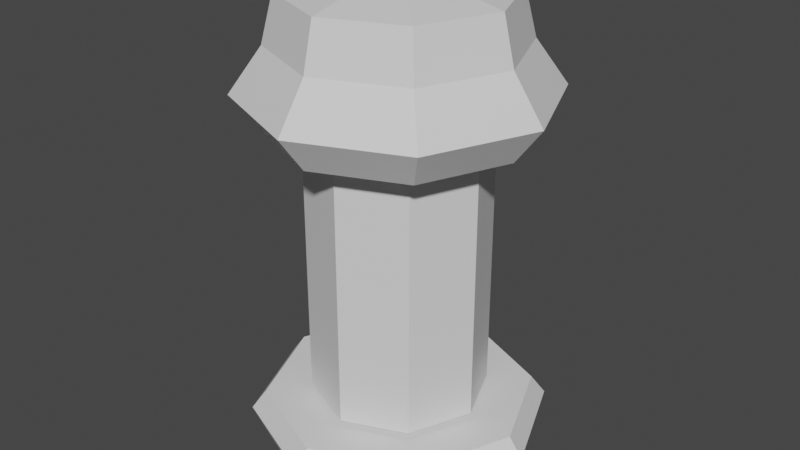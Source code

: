 # Source: save_terminal.blend  (saved by Blender 3.3.6; exported with 4.5.12 LTS)
import bpy
from mathutils import Matrix  # noqa: F401  (used for matrix-valued properties, if any)

bpy.ops.wm.read_factory_settings(use_empty=True)
scene = bpy.context.scene
scene.name = 'Scene'

# ---- collections
col_collection = bpy.data.collections.new('Collection'); scene.collection.children.link(col_collection)

# ---- materials (node trees are filled in below, after node groups)
mat_default = bpy.data.materials.new('Default')
mat_default.use_transparent_shadow = False
mat_beam = bpy.data.materials.new('Beam')
mat_beam.use_transparent_shadow = False

# ---- material node trees
mat_default.use_nodes = True; mat_default.node_tree.nodes.clear()
_N = mat_default.node_tree.nodes; _L = mat_default.node_tree.links
n0 = _N.new('ShaderNodeBsdfPrincipled'); n0.name = 'Principled BSDF'; n0.location = (10, 300)
n0.distribution = 'GGX'
n0.subsurface_method = 'RANDOM_WALK_SKIN'
n0.inputs[3].default_value = 1.45
n0.inputs[27].default_value = (0.0, 0.0, 0.0, 1.0)
n0.inputs[28].default_value = 1.0
n1 = _N.new('ShaderNodeOutputMaterial'); n1.name = 'Material Output'; n1.location = (300, 300)
_L.new(n0.outputs[0], n1.inputs[0])
n1.is_active_output = True
mat_beam.use_nodes = True; mat_beam.node_tree.nodes.clear()
_N = mat_beam.node_tree.nodes; _L = mat_beam.node_tree.links
n0 = _N.new('ShaderNodeBsdfPrincipled'); n0.name = 'Principled BSDF'; n0.location = (10, 300)
n0.distribution = 'GGX'
n0.subsurface_method = 'RANDOM_WALK_SKIN'
n0.inputs[3].default_value = 1.45
n0.inputs[27].default_value = (0.0, 0.0, 0.0, 1.0)
n0.inputs[28].default_value = 1.0
n1 = _N.new('ShaderNodeOutputMaterial'); n1.name = 'Material Output'; n1.location = (300, 300)
_L.new(n0.outputs[0], n1.inputs[0])
n1.is_active_output = True

# ---- world
world_world = bpy.data.worlds.new('World'); scene.world = world_world
world_world.use_nodes = True; world_world.node_tree.nodes.clear()
_N = world_world.node_tree.nodes; _L = world_world.node_tree.links
n0 = _N.new('ShaderNodeOutputWorld'); n0.name = 'World Output'; n0.location = (300, 300)
n1 = _N.new('ShaderNodeBackground'); n1.name = 'Background'; n1.location = (10, 300)
n1.inputs[0].default_value = (0.05088, 0.05088, 0.05088, 1.0)
_L.new(n1.outputs[0], n0.inputs[0])
n0.is_active_output = True
world_world.color = (0.05088, 0.05088, 0.05088)
world_world.use_sun_shadow = False
world_world.sun_shadow_jitter_overblur = 0.0

# ---- meshes
me_cylinder_001 = bpy.data.meshes.new('Cylinder.001')
me_cylinder_001.from_pydata([(1.77e-08, 0.9193, -0.1823), (0.65, 0.65, -0.1823), (0.9193, 5.482e-09, -0.1823), (0.65, -0.65, -0.1823), (1.77e-08, -0.9193, -0.1823), (-0.65, -0.65, -0.1823), (-0.9193, 5.482e-09, -0.1823), (-0.65, 0.65, -0.1823), (0.425, 0.425, 0.2289), (2.007e-08, 0.6011, 0.2289), (0.6011, 5.482e-09, 0.2289), (0.425, -0.425, 0.2289), (2.007e-08, -0.6011, 0.2289), (-0.425, -0.425, 0.2289), (-0.6011, 5.482e-09, 0.2289), (-0.425, 0.425, 0.2289), (-1.65e-08, -0.8346, 2.739), (-1.249e-08, -1.055, 2.431), (0.5902, -0.5902, 2.739), (0.7458, -0.7458, 2.431), (0.8346, -5.397e-08, 2.739), (1.055, 1.918e-08, 2.431), (0.5902, 0.5902, 2.739), (0.7458, 0.7458, 2.431), (-1.65e-08, 0.8346, 2.739), (-1.249e-08, 1.055, 2.431), (-0.5902, 0.5902, 2.739), (-0.7458, 0.7458, 2.431), (-0.8346, -5.397e-08, 2.739), (-1.055, 1.918e-08, 2.431), (-0.5902, -0.5902, 2.739), (-0.7458, -0.7458, 2.431), (0.6105, -0.6105, 2.179), (-1.949e-08, -0.8633, 2.179), (0.8633, 1.301e-08, 2.179), (0.6105, 0.6105, 2.179), (-1.949e-08, 0.8633, 2.179), (-0.6105, 0.6105, 2.179), (-0.8633, 1.301e-08, 2.179), (-0.6105, -0.6105, 2.179), (3.738e-08, -0.7533, 3.061), (0.5327, -0.5327, 3.061), (0.7533, -6.33e-08, 3.061), (0.5327, 0.5327, 3.061), (3.738e-08, 0.7533, 3.061), (-0.5327, 0.5327, 3.061), (-0.7533, -6.33e-08, 3.061), (-0.5327, -0.5327, 3.061), (-1.574e-07, -0.2564, 3.164), (0.1813, -0.1813, 3.164), (0.2564, -5.103e-08, 3.164), (0.1813, 0.1813, 3.164), (-1.574e-07, 0.2564, 3.164), (-0.1813, 0.1813, 3.164), (-0.2564, -5.103e-08, 3.164), (-0.1813, -0.1813, 3.164), (1.994e-08, 1.042, 0.0986), (2.073e-08, 0.9418, 0.2338), (0.6659, 0.6659, 0.2338), (0.7369, 0.7369, 0.0986), (0.9418, 7.526e-09, 0.2338), (1.042, 7.501e-09, 0.0986), (0.6659, -0.6659, 0.2338), (0.7369, -0.7369, 0.0986), (2.073e-08, -0.9418, 0.2338), (1.994e-08, -1.042, 0.0986), (-0.6659, -0.6659, 0.2338), (-0.7369, -0.7369, 0.0986), (-0.9418, 7.526e-09, 0.2338), (-1.042, 7.501e-09, 0.0986), (-0.6659, 0.6659, 0.2338), (-0.7369, 0.7369, 0.0986)], [], [(7, 71, 56, 0), (60, 58, 8, 10), (62, 60, 10, 11), (64, 62, 11, 12), (66, 64, 12, 13), (68, 66, 13, 14), (3, 63, 65, 4), (70, 68, 14, 15), (57, 70, 15, 9), (0, 1, 2, 3, 4, 5, 6, 7), (8, 9, 15, 14, 13, 12, 11, 10), (6, 69, 71, 7), (4, 65, 67, 5), (2, 61, 63, 3), (5, 67, 69, 6), (1, 59, 61, 2), (0, 56, 59, 1), (16, 17, 19, 18), (18, 19, 21, 20), (20, 21, 23, 22), (22, 23, 25, 24), (24, 25, 27, 26), (26, 27, 29, 28), (23, 21, 34, 35), (28, 29, 31, 30), (30, 31, 17, 16), (22, 24, 44, 43), (32, 33, 39, 38, 37, 36, 35, 34), (29, 27, 37, 38), (25, 23, 35, 36), (31, 29, 38, 39), (21, 19, 32, 34), (27, 25, 36, 37), (17, 31, 39, 33), (19, 17, 33, 32), (45, 46, 54, 53), (28, 30, 47, 46), (18, 20, 42, 41), (24, 26, 45, 44), (30, 16, 40, 47), (16, 18, 41, 40), (20, 22, 43, 42), (26, 28, 46, 45), (48, 49, 50, 51, 52, 53, 54, 55), (43, 44, 52, 51), (41, 42, 50, 49), (46, 47, 55, 54), (44, 45, 53, 52), (42, 43, 51, 50), (40, 41, 49, 48), (47, 40, 48, 55), (59, 56, 57, 58), (61, 59, 58, 60), (63, 61, 60, 62), (65, 63, 62, 64), (67, 65, 64, 66), (69, 67, 66, 68), (71, 69, 68, 70), (56, 71, 70, 57), (58, 57, 9, 8)])
_uv = me_cylinder_001.uv_layers.new(name='UVMap')
_uv.uv.foreach_set('vector', [0.125, 0.5, 0.125, 0.8356, 0.0, 0.8356, 0.0, 0.5, 0.75, 1.0, 0.875, 1.0, 0.875, 1.0, 0.75, 1.0, 0.625, 1.0, 0.75, 1.0, 0.75, 1.0, 0.625, 1.0, 0.5, 1.0, 0.625, 1.0, 0.625, 1.0, 0.5, 1.0, 0.375, 1.0, 0.5, 1.0, 0.5, 1.0, 0.375, 1.0, 0.25, 1.0, 0.375, 1.0, 0.375, 1.0, 0.25, 1.0, 0.625, 0.5, 0.625, 0.8356, 0.5, 0.8356, 0.5, 0.5, 0.125, 1.0, 0.25, 1.0, 0.25, 1.0, 0.125, 1.0, 0.0, 1.0, 0.125, 1.0, 0.125, 1.0, 0.0, 1.0, 0.75, 0.49, 0.9197, 0.4197, 0.99, 0.25, 0.9197, 0.08029, 0.75, 0.01, 0.5803, 0.08029, 0.51, 0.25, 0.5803, 0.4197, 0.4197, 0.4197, 0.25, 0.49, 0.08029, 0.4197, 0.01, 0.25, 0.08029, 0.08029, 0.25, 0.01, 0.4197, 0.08029, 0.49, 0.25, 0.25, 0.5, 0.25, 0.8356, 0.125, 0.8356, 0.125, 0.5, 0.5, 0.5, 0.5, 0.8356, 0.375, 0.8356, 0.375, 0.5, 0.75, 0.5, 0.75, 0.8356, 0.625, 0.8356, 0.625, 0.5, 0.375, 0.5, 0.375, 0.8356, 0.25, 0.8356, 0.25, 0.5, 0.875, 0.5, 0.875, 0.8356, 0.75, 0.8356, 0.75, 0.5, 1.0, 0.5, 1.0, 0.8356, 0.875, 0.8356, 0.875, 0.5, 1.0, 0.5, 1.0, 1.0, 0.875, 1.0, 0.875, 0.5, 0.875, 0.5, 0.875, 1.0, 0.75, 1.0, 0.75, 0.5, 0.75, 0.5, 0.75, 1.0, 0.625, 1.0, 0.625, 0.5, 0.625, 0.5, 0.625, 1.0, 0.5, 1.0, 0.5, 0.5, 0.5, 0.5, 0.5, 1.0, 0.375, 1.0, 0.375, 0.5, 0.375, 0.5, 0.375, 1.0, 0.25, 1.0, 0.25, 0.5, 0.625, 1.0, 0.75, 1.0, 0.75, 1.0, 0.625, 1.0, 0.25, 0.5, 0.25, 1.0, 0.125, 1.0, 0.125, 0.5, 0.125, 0.5, 0.125, 1.0, 0.0, 1.0, 0.0, 0.5, 0.625, 0.5, 0.5, 0.5, 0.5, 0.5, 0.625, 0.5, 0.4197, 0.4197, 0.25, 0.49, 0.08029, 0.4197, 0.01, 0.25, 0.08029, 0.08029, 0.25, 0.01, 0.4197, 0.08029, 0.49, 0.25, 0.25, 1.0, 0.375, 1.0, 0.375, 1.0, 0.25, 1.0, 0.5, 1.0, 0.625, 1.0, 0.625, 1.0, 0.5, 1.0, 0.125, 1.0, 0.25, 1.0, 0.25, 1.0, 0.125, 1.0, 0.75, 1.0, 0.875, 1.0, 0.875, 1.0, 0.75, 1.0, 0.375, 1.0, 0.5, 1.0, 0.5, 1.0, 0.375, 1.0, 0.0, 1.0, 0.125, 1.0, 0.125, 1.0, 0.0, 1.0, 0.875, 1.0, 1.0, 1.0, 1.0, 1.0, 0.875, 1.0, 0.375, 0.5, 0.25, 0.5, 0.25, 0.5, 0.375, 0.5, 0.25, 0.5, 0.125, 0.5, 0.125, 0.5, 0.25, 0.5, 0.875, 0.5, 0.75, 0.5, 0.75, 0.5, 0.875, 0.5, 0.5, 0.5, 0.375, 0.5, 0.375, 0.5, 0.5, 0.5, 0.125, 0.5, 0.0, 0.5, 0.0, 0.5, 0.125, 0.5, 1.0, 0.5, 0.875, 0.5, 0.875, 0.5, 1.0, 0.5, 0.75, 0.5, 0.625, 0.5, 0.625, 0.5, 0.75, 0.5, 0.375, 0.5, 0.25, 0.5, 0.25, 0.5, 0.375, 0.5, 0.75, 0.49, 0.9197, 0.4197, 0.99, 0.25, 0.9197, 0.08029, 0.75, 0.01, 0.5803, 0.08029, 0.51, 0.25, 0.5803, 0.4197, 0.625, 0.5, 0.5, 0.5, 0.5, 0.5, 0.625, 0.5, 0.875, 0.5, 0.75, 0.5, 0.75, 0.5, 0.875, 0.5, 0.25, 0.5, 0.125, 0.5, 0.125, 0.5, 0.25, 0.5, 0.5, 0.5, 0.375, 0.5, 0.375, 0.5, 0.5, 0.5, 0.75, 0.5, 0.625, 0.5, 0.625, 0.5, 0.75, 0.5, 1.0, 0.5, 0.875, 0.5, 0.875, 0.5, 1.0, 0.5, 0.125, 0.5, 0.0, 0.5, 0.0, 0.5, 0.125, 0.5, 0.875, 0.8356, 1.0, 0.8356, 1.0, 1.0, 0.875, 1.0, 0.75, 0.8356, 0.875, 0.8356, 0.875, 1.0, 0.75, 1.0, 0.625, 0.8356, 0.75, 0.8356, 0.75, 1.0, 0.625, 1.0, 0.5, 0.8356, 0.625, 0.8356, 0.625, 1.0, 0.5, 1.0, 0.375, 0.8356, 0.5, 0.8356, 0.5, 1.0, 0.375, 1.0, 0.25, 0.8356, 0.375, 0.8356, 0.375, 1.0, 0.25, 1.0, 0.125, 0.8356, 0.25, 0.8356, 0.25, 1.0, 0.125, 1.0, 0.0, 0.8356, 0.125, 0.8356, 0.125, 1.0, 0.0, 1.0, 0.875, 1.0, 1.0, 1.0, 1.0, 1.0, 0.875, 1.0])
me_cylinder_001.materials.append(mat_default)
me_cylinder_001.materials.append(mat_beam)
me_cylinder_001.update()
me_cylinder_002 = bpy.data.meshes.new('Cylinder.002')
me_cylinder_002.from_pydata([(-1.774e-08, 0.6186, -1.018), (-1.774e-08, 0.6186, 1.018), (0.4374, 0.4374, -1.018), (0.4374, 0.4374, 1.018), (0.6186, 0.0, -1.018), (0.6186, 0.0, 1.018), (0.4374, -0.4374, -1.018), (0.4374, -0.4374, 1.018), (-1.774e-08, -0.6186, -1.018), (-1.774e-08, -0.6186, 1.018), (-0.4374, -0.4374, -1.018), (-0.4374, -0.4374, 1.018), (-0.6186, 0.0, -1.018), (-0.6186, 0.0, 1.018), (-0.4374, 0.4374, -1.018), (-0.4374, 0.4374, 1.018)], [], [(0, 1, 3, 2), (2, 3, 5, 4), (4, 5, 7, 6), (6, 7, 9, 8), (8, 9, 11, 10), (10, 11, 13, 12), (3, 1, 15, 13, 11, 9, 7, 5), (12, 13, 15, 14), (14, 15, 1, 0), (0, 2, 4, 6, 8, 10, 12, 14)])
me_cylinder_002.polygons.foreach_set('material_index', [1, 1, 1, 1, 1, 1, 1, 1, 1, 1])
_uv = me_cylinder_002.uv_layers.new(name='UVMap')
_uv.uv.foreach_set('vector', [1.0, 0.5, 1.0, 1.0, 0.875, 1.0, 0.875, 0.5, 0.875, 0.5, 0.875, 1.0, 0.75, 1.0, 0.75, 0.5, 0.75, 0.5, 0.75, 1.0, 0.625, 1.0, 0.625, 0.5, 0.625, 0.5, 0.625, 1.0, 0.5, 1.0, 0.5, 0.5, 0.5, 0.5, 0.5, 1.0, 0.375, 1.0, 0.375, 0.5, 0.375, 0.5, 0.375, 1.0, 0.25, 1.0, 0.25, 0.5, 0.4197, 0.4197, 0.25, 0.49, 0.08029, 0.4197, 0.01, 0.25, 0.08029, 0.08029, 0.25, 0.01, 0.4197, 0.08029, 0.49, 0.25, 0.25, 0.5, 0.25, 1.0, 0.125, 1.0, 0.125, 0.5, 0.125, 0.5, 0.125, 1.0, 0.0, 1.0, 0.0, 0.5, 0.75, 0.49, 0.9197, 0.4197, 0.99, 0.25, 0.9197, 0.08029, 0.75, 0.01, 0.5803, 0.08029, 0.51, 0.25, 0.5803, 0.4197])
me_cylinder_002.materials.append(mat_default)
me_cylinder_002.materials.append(mat_beam)
me_cylinder_002.update()

# ---- objects
ob_cylinder = bpy.data.objects.new('Cylinder', me_cylinder_001)
ob_cylinder_001 = bpy.data.objects.new('Cylinder.001', me_cylinder_002)

# ---- transforms, parenting, visibility, modifiers, constraints
ob_cylinder.location = (0.0, 0.0, 0.0)
ob_cylinder_001.location = (1.49e-08, 0.0, 1.286)

# ---- collection membership
col_collection.objects.link(ob_cylinder)
col_collection.objects.link(ob_cylinder_001)

# ---- scene / render settings (as saved in the file)
scene.frame_start = 1; scene.frame_end = 250; scene.frame_set(1)
scene.render.engine = 'BLENDER_EEVEE_NEXT'
scene.cycles.sampling_pattern = 'TABULATED_SOBOL'
scene.cycles.use_light_tree = False
scene.view_settings.view_transform = 'Filmic'
bpy.context.view_layer.update()

# ---- added for rendering (the .blend has no active camera and no usable light): camera, sun
cam_auto = bpy.data.cameras.new('AutoCamera')
cam_auto.lens = 50.0
cam_auto.sensor_width = 36.0
cam_auto.clip_end = 1000.0
ob_auto_camera = bpy.data.objects.new('AutoCamera', cam_auto)
scene.collection.objects.link(ob_auto_camera)
ob_auto_camera.location = (4.14809, -4.97771, 4.80957)
ob_auto_camera.rotation_euler = (1.09748, -7.21219e-08, 0.694738)
scene.camera = ob_auto_camera
light_auto_sun = bpy.data.lights.new('AutoSun', 'SUN')
light_auto_sun.energy = 3.0
light_auto_sun.angle = 0.0523599
ob_auto_sun = bpy.data.objects.new('AutoSun', light_auto_sun)
scene.collection.objects.link(ob_auto_sun)
ob_auto_sun.rotation_euler = (0.872665, 0.174533, 0.523599)
bpy.context.view_layer.update()
